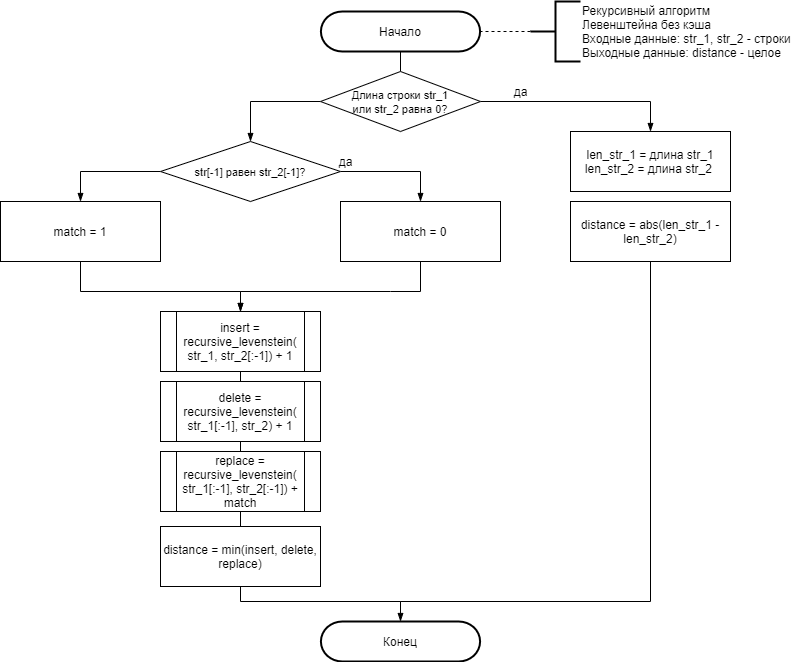

The diagram above was exported from draw.io. Its source (the exported page's mxGraphModel, read from the mxfile embedded in the PNG):
<mxGraphModel dx="1024" dy="592" grid="1" gridSize="10" guides="1" tooltips="1" connect="1" arrows="1" fold="1" page="1" pageScale="1" pageWidth="827" pageHeight="1169" math="0" shadow="0">
  <root>
    <mxCell id="4xasHKgMiyW78nQcHdOk-0" />
    <mxCell id="4xasHKgMiyW78nQcHdOk-1" parent="4xasHKgMiyW78nQcHdOk-0" />
    <mxCell id="fLmLMAGY_kPStmHwOJ17-18" style="edgeStyle=orthogonalEdgeStyle;rounded=0;orthogonalLoop=1;jettySize=auto;html=1;exitX=0.5;exitY=1;exitDx=0;exitDy=0;exitPerimeter=0;entryX=0.5;entryY=0;entryDx=0;entryDy=0;endArrow=none;endFill=0;" parent="4xasHKgMiyW78nQcHdOk-1" source="Z0AhtuOXCmYpvKemRRse-0" target="g_HdgRokkp-C7gBe7Eq_-0" edge="1">
      <mxGeometry relative="1" as="geometry" />
    </mxCell>
    <mxCell id="Z0AhtuOXCmYpvKemRRse-0" value="Начало" style="strokeWidth=2;html=1;shape=stencil(xVVNb4MwDP01HJmAaF17nFh37GWTdnap20YLCXKyfvz7hRrUUkpHc5nEAT/De36OrUQit1uoMMoSDSVG4i3Ksk+kUmpwhnzgM1uGJwmHew5nUw7BVlg4xnZAEpYKOWMdmW/cy5VrGKTeIklXZ8U8Sl79N/Uj8sJo7Umk0baTuch7MpDa/5scmCx5emaZYxNzVHmFEh1SBz2bWzAQZe/BSuk4pY8Apa6jVvcvpa/HldIwpXlI99JrsXRkBxcBxm7ITWcjDyxIrmV/3F1QM3tyo90NyIncI0MLKPIlFN8bMj96dbPICurl7iXadGl2eK5eXM33Pf8tg5L6gmEyfZwBqPAv1DC88C907JZ0iOEgbUzGQd2FDr0C2mDsaeK1gk0nZfeI1QXcHP3taicBhq9aNo7i/xyHnHChjMU7e+Dx3pSd0IHRFPnaEN6Z2bVUiu+moXXoEZxQvilPwC8=);whiteSpace=wrap;" parent="4xasHKgMiyW78nQcHdOk-1" vertex="1">
      <mxGeometry x="260" y="20" width="300" height="40" as="geometry" />
    </mxCell>
    <mxCell id="Z0AhtuOXCmYpvKemRRse-2" style="edgeStyle=orthogonalEdgeStyle;rounded=0;orthogonalLoop=1;jettySize=auto;html=1;exitX=0;exitY=0.5;exitDx=0;exitDy=0;exitPerimeter=0;endArrow=none;endFill=0;dashed=1;" parent="4xasHKgMiyW78nQcHdOk-1" source="Z0AhtuOXCmYpvKemRRse-1" edge="1">
      <mxGeometry relative="1" as="geometry">
        <mxPoint x="489" y="40" as="targetPoint" />
        <Array as="points">
          <mxPoint x="489" y="40" />
        </Array>
      </mxGeometry>
    </mxCell>
    <mxCell id="Z0AhtuOXCmYpvKemRRse-1" value="Рекурсивный алгоритм &lt;br&gt;Левенштейна&amp;nbsp;без кэша&lt;br&gt;Входные данные: str_1, str_2 - строки&lt;br&gt;Выходные данные: distance - целое" style="strokeWidth=2;html=1;shape=mxgraph.flowchart.annotation_2;align=left;labelPosition=right;pointerEvents=1;" parent="4xasHKgMiyW78nQcHdOk-1" vertex="1">
      <mxGeometry x="540" y="10" width="50" height="60" as="geometry" />
    </mxCell>
    <mxCell id="6fJPXdPTq4QUjVU6cTNr-1" style="edgeStyle=orthogonalEdgeStyle;rounded=0;orthogonalLoop=1;jettySize=auto;html=1;exitX=1;exitY=0.5;exitDx=0;exitDy=0;entryX=0.5;entryY=0;entryDx=0;entryDy=0;endArrow=blockThin;endFill=1;" parent="4xasHKgMiyW78nQcHdOk-1" source="g_HdgRokkp-C7gBe7Eq_-0" target="6fJPXdPTq4QUjVU6cTNr-0" edge="1">
      <mxGeometry relative="1" as="geometry" />
    </mxCell>
    <mxCell id="VPAwj0BAUE9c4t7Zi8pi-0" style="edgeStyle=orthogonalEdgeStyle;rounded=0;orthogonalLoop=1;jettySize=auto;html=1;exitX=0;exitY=0.5;exitDx=0;exitDy=0;entryX=0.5;entryY=0;entryDx=0;entryDy=0;endArrow=blockThin;endFill=1;" parent="4xasHKgMiyW78nQcHdOk-1" source="g_HdgRokkp-C7gBe7Eq_-0" target="VPAwj0BAUE9c4t7Zi8pi-1" edge="1">
      <mxGeometry relative="1" as="geometry">
        <mxPoint x="230" y="160" as="targetPoint" />
      </mxGeometry>
    </mxCell>
    <mxCell id="g_HdgRokkp-C7gBe7Eq_-0" value="&lt;font style=&quot;font-size: 11px&quot;&gt;Длина строки str_1&lt;br&gt;или&amp;nbsp;str_2 равна 0?&lt;/font&gt;" style="rhombus;whiteSpace=wrap;html=1;" parent="4xasHKgMiyW78nQcHdOk-1" vertex="1">
      <mxGeometry x="330" y="80" width="160" height="60" as="geometry" />
    </mxCell>
    <mxCell id="6fJPXdPTq4QUjVU6cTNr-0" value="len_str_1 = длина str_1&lt;br&gt;len_str_2 = длина str_2&amp;nbsp;" style="rounded=0;whiteSpace=wrap;html=1;" parent="4xasHKgMiyW78nQcHdOk-1" vertex="1">
      <mxGeometry x="580" y="140" width="160" height="60" as="geometry" />
    </mxCell>
    <mxCell id="6fJPXdPTq4QUjVU6cTNr-2" value="да" style="text;html=1;align=center;verticalAlign=middle;resizable=0;points=[];autosize=1;strokeColor=none;" parent="4xasHKgMiyW78nQcHdOk-1" vertex="1">
      <mxGeometry x="515" y="90" width="30" height="20" as="geometry" />
    </mxCell>
    <mxCell id="fLmLMAGY_kPStmHwOJ17-19" style="edgeStyle=orthogonalEdgeStyle;rounded=0;orthogonalLoop=1;jettySize=auto;html=1;exitX=0.5;exitY=1;exitDx=0;exitDy=0;endArrow=none;endFill=0;" parent="4xasHKgMiyW78nQcHdOk-1" source="6fJPXdPTq4QUjVU6cTNr-3" edge="1">
      <mxGeometry relative="1" as="geometry">
        <mxPoint x="410" y="620" as="targetPoint" />
        <Array as="points">
          <mxPoint x="660" y="610" />
          <mxPoint x="410" y="610" />
        </Array>
      </mxGeometry>
    </mxCell>
    <mxCell id="6fJPXdPTq4QUjVU6cTNr-3" value="distance = abs(len_str_1 - len_str_2)" style="rounded=0;whiteSpace=wrap;html=1;" parent="4xasHKgMiyW78nQcHdOk-1" vertex="1">
      <mxGeometry x="580" y="210" width="160" height="60" as="geometry" />
    </mxCell>
    <mxCell id="fLmLMAGY_kPStmHwOJ17-1" style="edgeStyle=orthogonalEdgeStyle;rounded=0;orthogonalLoop=1;jettySize=auto;html=1;exitX=1;exitY=0.5;exitDx=0;exitDy=0;entryX=0.5;entryY=0;entryDx=0;entryDy=0;endArrow=blockThin;endFill=1;" parent="4xasHKgMiyW78nQcHdOk-1" source="VPAwj0BAUE9c4t7Zi8pi-1" target="fLmLMAGY_kPStmHwOJ17-0" edge="1">
      <mxGeometry relative="1" as="geometry" />
    </mxCell>
    <mxCell id="fLmLMAGY_kPStmHwOJ17-3" style="edgeStyle=orthogonalEdgeStyle;rounded=0;orthogonalLoop=1;jettySize=auto;html=1;exitX=0;exitY=0.5;exitDx=0;exitDy=0;entryX=0.5;entryY=0;entryDx=0;entryDy=0;endArrow=blockThin;endFill=1;" parent="4xasHKgMiyW78nQcHdOk-1" source="VPAwj0BAUE9c4t7Zi8pi-1" target="fLmLMAGY_kPStmHwOJ17-2" edge="1">
      <mxGeometry relative="1" as="geometry" />
    </mxCell>
    <mxCell id="VPAwj0BAUE9c4t7Zi8pi-1" value="&lt;span style=&quot;font-size: 11px&quot;&gt;str[-1] равен str_2[-1]?&lt;/span&gt;" style="rhombus;whiteSpace=wrap;html=1;" parent="4xasHKgMiyW78nQcHdOk-1" vertex="1">
      <mxGeometry x="170" y="150" width="180" height="60" as="geometry" />
    </mxCell>
    <mxCell id="fLmLMAGY_kPStmHwOJ17-14" style="edgeStyle=orthogonalEdgeStyle;rounded=0;orthogonalLoop=1;jettySize=auto;html=1;exitX=0.5;exitY=1;exitDx=0;exitDy=0;entryX=0.5;entryY=0;entryDx=0;entryDy=0;endArrow=blockThin;endFill=1;" parent="4xasHKgMiyW78nQcHdOk-1" source="fLmLMAGY_kPStmHwOJ17-0" target="fLmLMAGY_kPStmHwOJ17-9" edge="1">
      <mxGeometry relative="1" as="geometry">
        <Array as="points">
          <mxPoint x="400" y="300" />
          <mxPoint x="230" y="300" />
        </Array>
      </mxGeometry>
    </mxCell>
    <mxCell id="fLmLMAGY_kPStmHwOJ17-0" value="match = 0" style="rounded=0;whiteSpace=wrap;html=1;" parent="4xasHKgMiyW78nQcHdOk-1" vertex="1">
      <mxGeometry x="350" y="210" width="160" height="60" as="geometry" />
    </mxCell>
    <mxCell id="fLmLMAGY_kPStmHwOJ17-15" style="edgeStyle=orthogonalEdgeStyle;rounded=0;orthogonalLoop=1;jettySize=auto;html=1;entryX=0.5;entryY=0;entryDx=0;entryDy=0;endArrow=blockThin;endFill=1;" parent="4xasHKgMiyW78nQcHdOk-1" source="fLmLMAGY_kPStmHwOJ17-2" target="fLmLMAGY_kPStmHwOJ17-9" edge="1">
      <mxGeometry relative="1" as="geometry">
        <Array as="points">
          <mxPoint x="90" y="300" />
          <mxPoint x="250" y="300" />
        </Array>
      </mxGeometry>
    </mxCell>
    <mxCell id="fLmLMAGY_kPStmHwOJ17-2" value="match = 1" style="rounded=0;whiteSpace=wrap;html=1;" parent="4xasHKgMiyW78nQcHdOk-1" vertex="1">
      <mxGeometry x="10" y="210" width="160" height="60" as="geometry" />
    </mxCell>
    <mxCell id="fLmLMAGY_kPStmHwOJ17-4" value="да" style="text;html=1;align=center;verticalAlign=middle;resizable=0;points=[];autosize=1;strokeColor=none;" parent="4xasHKgMiyW78nQcHdOk-1" vertex="1">
      <mxGeometry x="340" y="160" width="30" height="20" as="geometry" />
    </mxCell>
    <mxCell id="fLmLMAGY_kPStmHwOJ17-22" style="edgeStyle=orthogonalEdgeStyle;rounded=0;orthogonalLoop=1;jettySize=auto;html=1;exitX=0.5;exitY=1;exitDx=0;exitDy=0;entryX=0.5;entryY=0;entryDx=0;entryDy=0;endArrow=none;endFill=0;" parent="4xasHKgMiyW78nQcHdOk-1" source="fLmLMAGY_kPStmHwOJ17-9" target="fLmLMAGY_kPStmHwOJ17-10" edge="1">
      <mxGeometry relative="1" as="geometry" />
    </mxCell>
    <mxCell id="fLmLMAGY_kPStmHwOJ17-9" value="&lt;br&gt;insert = recursive_levenstein(&lt;br&gt;str_1, str_2[:-1]) + 1&lt;br&gt;&amp;nbsp;" style="shape=process;whiteSpace=wrap;html=1;backgroundOutline=1;" parent="4xasHKgMiyW78nQcHdOk-1" vertex="1">
      <mxGeometry x="170" y="320" width="160" height="60" as="geometry" />
    </mxCell>
    <mxCell id="fLmLMAGY_kPStmHwOJ17-10" value="&lt;br&gt;delete = recursive_levenstein(&lt;br&gt;str_1[:-1], str_2) + 1&lt;br&gt;&amp;nbsp;" style="shape=process;whiteSpace=wrap;html=1;backgroundOutline=1;" parent="4xasHKgMiyW78nQcHdOk-1" vertex="1">
      <mxGeometry x="170" y="390" width="160" height="60" as="geometry" />
    </mxCell>
    <mxCell id="fLmLMAGY_kPStmHwOJ17-23" style="edgeStyle=orthogonalEdgeStyle;rounded=0;orthogonalLoop=1;jettySize=auto;html=1;exitX=0.5;exitY=0;exitDx=0;exitDy=0;entryX=0.5;entryY=1;entryDx=0;entryDy=0;endArrow=none;endFill=0;" parent="4xasHKgMiyW78nQcHdOk-1" source="fLmLMAGY_kPStmHwOJ17-11" target="fLmLMAGY_kPStmHwOJ17-10" edge="1">
      <mxGeometry relative="1" as="geometry" />
    </mxCell>
    <mxCell id="fLmLMAGY_kPStmHwOJ17-11" value="&lt;br&gt;replace = recursive_levenstein(&lt;br&gt;str_1[:-1], str_2[:-1]) + match&lt;br&gt;&amp;nbsp;" style="shape=process;whiteSpace=wrap;html=1;backgroundOutline=1;" parent="4xasHKgMiyW78nQcHdOk-1" vertex="1">
      <mxGeometry x="170" y="460" width="160" height="60" as="geometry" />
    </mxCell>
    <mxCell id="fLmLMAGY_kPStmHwOJ17-20" style="edgeStyle=orthogonalEdgeStyle;rounded=0;orthogonalLoop=1;jettySize=auto;html=1;exitX=0.5;exitY=1;exitDx=0;exitDy=0;entryX=0.5;entryY=0;entryDx=0;entryDy=0;entryPerimeter=0;endArrow=blockThin;endFill=1;" parent="4xasHKgMiyW78nQcHdOk-1" source="fLmLMAGY_kPStmHwOJ17-12" target="fLmLMAGY_kPStmHwOJ17-16" edge="1">
      <mxGeometry relative="1" as="geometry">
        <Array as="points">
          <mxPoint x="250" y="610" />
          <mxPoint x="410" y="610" />
        </Array>
      </mxGeometry>
    </mxCell>
    <mxCell id="fLmLMAGY_kPStmHwOJ17-24" style="edgeStyle=orthogonalEdgeStyle;rounded=0;orthogonalLoop=1;jettySize=auto;html=1;exitX=0.5;exitY=0;exitDx=0;exitDy=0;entryX=0.5;entryY=1;entryDx=0;entryDy=0;endArrow=none;endFill=0;" parent="4xasHKgMiyW78nQcHdOk-1" source="fLmLMAGY_kPStmHwOJ17-12" target="fLmLMAGY_kPStmHwOJ17-11" edge="1">
      <mxGeometry relative="1" as="geometry" />
    </mxCell>
    <mxCell id="fLmLMAGY_kPStmHwOJ17-12" value="distance = min(insert, delete, replace)" style="rounded=0;whiteSpace=wrap;html=1;" parent="4xasHKgMiyW78nQcHdOk-1" vertex="1">
      <mxGeometry x="170" y="535" width="160" height="60" as="geometry" />
    </mxCell>
    <mxCell id="fLmLMAGY_kPStmHwOJ17-16" value="Конец" style="strokeWidth=2;html=1;shape=stencil(xVVNb4MwDP01HJmAaF17nFh37GWTdnap20YLCXKyfvz7hRrUUkpHc5nEAT/De36OrUQit1uoMMoSDSVG4i3Ksk+kUmpwhnzgM1uGJwmHew5nUw7BVlg4xnZAEpYKOWMdmW/cy5VrGKTeIklXZ8U8Sl79N/Uj8sJo7Umk0baTuch7MpDa/5scmCx5emaZYxNzVHmFEh1SBz2bWzAQZe/BSuk4pY8Apa6jVvcvpa/HldIwpXlI99JrsXRkBxcBxm7ITWcjDyxIrmV/3F1QM3tyo90NyIncI0MLKPIlFN8bMj96dbPICurl7iXadGl2eK5eXM33Pf8tg5L6gmEyfZwBqPAv1DC88C907JZ0iOEgbUzGQd2FDr0C2mDsaeK1gk0nZfeI1QXcHP3taicBhq9aNo7i/xyHnHChjMU7e+Dx3pSd0IHRFPnaEN6Z2bVUiu+moXXoEZxQvilPwC8=);whiteSpace=wrap;" parent="4xasHKgMiyW78nQcHdOk-1" vertex="1">
      <mxGeometry x="260" y="630" width="300" height="40" as="geometry" />
    </mxCell>
  </root>
</mxGraphModel>